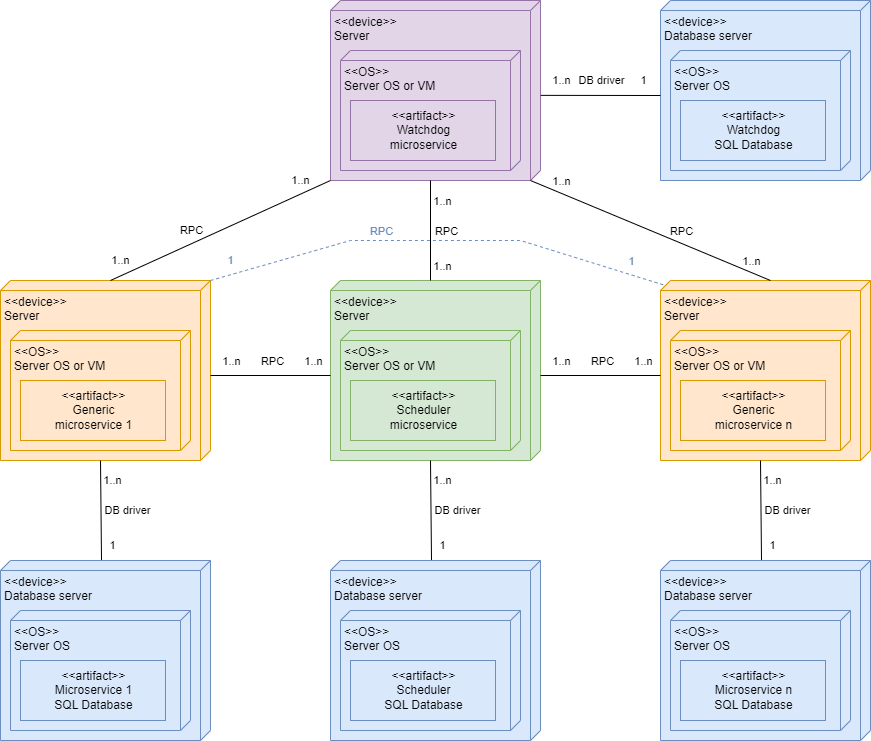

The diagram above was exported from draw.io. Its source (the exported page's mxGraphModel, read from the mxfile embedded in the PNG):
<mxGraphModel dx="974" dy="582" grid="1" gridSize="10" guides="1" tooltips="1" connect="1" arrows="1" fold="1" page="1" pageScale="1" pageWidth="827" pageHeight="1169" math="0" shadow="0">
  <root>
    <mxCell id="0" />
    <mxCell id="1" parent="0" />
    <mxCell id="3K8EvJ8kRWTSadWXsyPA-1" value="&amp;lt;&amp;lt;device&amp;gt;&amp;gt;&lt;br&gt;&lt;div style=&quot;&quot;&gt;Server&lt;/div&gt;" style="verticalAlign=top;align=left;spacingTop=8;spacingLeft=2;spacingRight=12;shape=cube;size=10;direction=south;fontStyle=0;html=1;fillColor=#ffe6cc;strokeColor=#d79b00;" parent="1" vertex="1">
      <mxGeometry x="10" y="280" width="210" height="180" as="geometry" />
    </mxCell>
    <mxCell id="3K8EvJ8kRWTSadWXsyPA-2" value="&amp;lt;&amp;lt;OS&amp;gt;&amp;gt;&lt;br&gt;Server OS or VM" style="verticalAlign=top;align=left;spacingTop=8;spacingLeft=2;spacingRight=12;shape=cube;size=10;direction=south;fontStyle=0;html=1;fillColor=#ffe6cc;strokeColor=#d79b00;" parent="1" vertex="1">
      <mxGeometry x="20" y="330" width="180" height="120" as="geometry" />
    </mxCell>
    <mxCell id="3K8EvJ8kRWTSadWXsyPA-3" value="&amp;lt;&amp;lt;artifact&amp;gt;&amp;gt;&lt;br&gt;Generic&lt;br&gt;microservice 1" style="html=1;align=center;verticalAlign=middle;dashed=0;fillColor=#ffe6cc;strokeColor=#d79b00;" parent="1" vertex="1">
      <mxGeometry x="30" y="380" width="145" height="60" as="geometry" />
    </mxCell>
    <mxCell id="3K8EvJ8kRWTSadWXsyPA-6" value="" style="endArrow=none;html=1;rounded=0;entryX=0;entryY=0;entryDx=180;entryDy=110;entryPerimeter=0;exitX=0;exitY=0.519;exitDx=0;exitDy=0;exitPerimeter=0;" parent="1" source="3K8EvJ8kRWTSadWXsyPA-11" target="3K8EvJ8kRWTSadWXsyPA-1" edge="1">
      <mxGeometry width="50" height="50" relative="1" as="geometry">
        <mxPoint x="241" y="540" as="sourcePoint" />
        <mxPoint x="11" y="500" as="targetPoint" />
      </mxGeometry>
    </mxCell>
    <mxCell id="3K8EvJ8kRWTSadWXsyPA-7" value="1..n" style="edgeLabel;html=1;align=center;verticalAlign=middle;resizable=0;points=[];" parent="3K8EvJ8kRWTSadWXsyPA-6" vertex="1" connectable="0">
      <mxGeometry x="0.58" y="-5" relative="1" as="geometry">
        <mxPoint x="6" y="-1" as="offset" />
      </mxGeometry>
    </mxCell>
    <mxCell id="3K8EvJ8kRWTSadWXsyPA-9" value="1" style="edgeLabel;html=1;align=center;verticalAlign=middle;resizable=0;points=[];" parent="3K8EvJ8kRWTSadWXsyPA-6" vertex="1" connectable="0">
      <mxGeometry x="-0.7" y="-4" relative="1" as="geometry">
        <mxPoint x="7" as="offset" />
      </mxGeometry>
    </mxCell>
    <mxCell id="3K8EvJ8kRWTSadWXsyPA-10" value="DB driver" style="edgeLabel;html=1;align=center;verticalAlign=middle;resizable=0;points=[];" parent="3K8EvJ8kRWTSadWXsyPA-6" vertex="1" connectable="0">
      <mxGeometry x="0.24" y="-2" relative="1" as="geometry">
        <mxPoint x="24" y="12" as="offset" />
      </mxGeometry>
    </mxCell>
    <mxCell id="3K8EvJ8kRWTSadWXsyPA-11" value="&amp;lt;&amp;lt;device&amp;gt;&amp;gt;&lt;br&gt;&lt;div style=&quot;&quot;&gt;Database server&lt;/div&gt;" style="verticalAlign=top;align=left;spacingTop=8;spacingLeft=2;spacingRight=12;shape=cube;size=10;direction=south;fontStyle=0;html=1;fillColor=#dae8fc;strokeColor=#6c8ebf;" parent="1" vertex="1">
      <mxGeometry x="10" y="560" width="210" height="180" as="geometry" />
    </mxCell>
    <mxCell id="3K8EvJ8kRWTSadWXsyPA-12" value="&amp;lt;&amp;lt;OS&amp;gt;&amp;gt;&lt;br&gt;Server OS" style="verticalAlign=top;align=left;spacingTop=8;spacingLeft=2;spacingRight=12;shape=cube;size=10;direction=south;fontStyle=0;html=1;fillColor=#dae8fc;strokeColor=#6c8ebf;" parent="1" vertex="1">
      <mxGeometry x="20" y="610" width="180" height="120" as="geometry" />
    </mxCell>
    <mxCell id="3K8EvJ8kRWTSadWXsyPA-13" value="&amp;lt;&amp;lt;artifact&amp;gt;&amp;gt;&lt;br&gt;Microservice 1&lt;br&gt;SQL Database" style="html=1;align=center;verticalAlign=middle;dashed=0;fillColor=#dae8fc;strokeColor=#6c8ebf;" parent="1" vertex="1">
      <mxGeometry x="30" y="660" width="145" height="60" as="geometry" />
    </mxCell>
    <mxCell id="3K8EvJ8kRWTSadWXsyPA-14" value="&amp;lt;&amp;lt;device&amp;gt;&amp;gt;&lt;br&gt;&lt;div style=&quot;&quot;&gt;Server&lt;/div&gt;" style="verticalAlign=top;align=left;spacingTop=8;spacingLeft=2;spacingRight=12;shape=cube;size=10;direction=south;fontStyle=0;html=1;fillColor=#d5e8d4;strokeColor=#82b366;" parent="1" vertex="1">
      <mxGeometry x="340" y="280" width="210" height="180" as="geometry" />
    </mxCell>
    <mxCell id="3K8EvJ8kRWTSadWXsyPA-15" value="&amp;lt;&amp;lt;OS&amp;gt;&amp;gt;&lt;br&gt;Server OS or VM" style="verticalAlign=top;align=left;spacingTop=8;spacingLeft=2;spacingRight=12;shape=cube;size=10;direction=south;fontStyle=0;html=1;fillColor=#d5e8d4;strokeColor=#82b366;" parent="1" vertex="1">
      <mxGeometry x="350" y="330" width="180" height="120" as="geometry" />
    </mxCell>
    <mxCell id="3K8EvJ8kRWTSadWXsyPA-16" value="&amp;lt;&amp;lt;artifact&amp;gt;&amp;gt;&lt;br&gt;Scheduler&lt;br&gt;microservice" style="html=1;align=center;verticalAlign=middle;dashed=0;fillColor=#d5e8d4;strokeColor=#82b366;" parent="1" vertex="1">
      <mxGeometry x="360" y="380" width="145" height="60" as="geometry" />
    </mxCell>
    <mxCell id="3K8EvJ8kRWTSadWXsyPA-17" value="" style="endArrow=none;html=1;rounded=0;entryX=0;entryY=0;entryDx=180;entryDy=110;entryPerimeter=0;exitX=0;exitY=0.519;exitDx=0;exitDy=0;exitPerimeter=0;" parent="1" source="3K8EvJ8kRWTSadWXsyPA-21" target="3K8EvJ8kRWTSadWXsyPA-14" edge="1">
      <mxGeometry width="50" height="50" relative="1" as="geometry">
        <mxPoint x="571" y="540" as="sourcePoint" />
        <mxPoint x="440" y="460" as="targetPoint" />
      </mxGeometry>
    </mxCell>
    <mxCell id="3K8EvJ8kRWTSadWXsyPA-18" value="1..n" style="edgeLabel;html=1;align=center;verticalAlign=middle;resizable=0;points=[];" parent="3K8EvJ8kRWTSadWXsyPA-17" vertex="1" connectable="0">
      <mxGeometry x="0.58" y="-5" relative="1" as="geometry">
        <mxPoint x="6" y="-1" as="offset" />
      </mxGeometry>
    </mxCell>
    <mxCell id="3K8EvJ8kRWTSadWXsyPA-19" value="1" style="edgeLabel;html=1;align=center;verticalAlign=middle;resizable=0;points=[];" parent="3K8EvJ8kRWTSadWXsyPA-17" vertex="1" connectable="0">
      <mxGeometry x="-0.7" y="-4" relative="1" as="geometry">
        <mxPoint x="7" as="offset" />
      </mxGeometry>
    </mxCell>
    <mxCell id="3K8EvJ8kRWTSadWXsyPA-20" value="DB driver" style="edgeLabel;html=1;align=center;verticalAlign=middle;resizable=0;points=[];" parent="3K8EvJ8kRWTSadWXsyPA-17" vertex="1" connectable="0">
      <mxGeometry x="0.24" y="-2" relative="1" as="geometry">
        <mxPoint x="24" y="12" as="offset" />
      </mxGeometry>
    </mxCell>
    <mxCell id="3K8EvJ8kRWTSadWXsyPA-21" value="&amp;lt;&amp;lt;device&amp;gt;&amp;gt;&lt;br&gt;&lt;div style=&quot;&quot;&gt;Database server&lt;/div&gt;" style="verticalAlign=top;align=left;spacingTop=8;spacingLeft=2;spacingRight=12;shape=cube;size=10;direction=south;fontStyle=0;html=1;fillColor=#dae8fc;strokeColor=#6c8ebf;" parent="1" vertex="1">
      <mxGeometry x="340" y="560" width="210" height="180" as="geometry" />
    </mxCell>
    <mxCell id="3K8EvJ8kRWTSadWXsyPA-22" value="&amp;lt;&amp;lt;OS&amp;gt;&amp;gt;&lt;br&gt;Server OS" style="verticalAlign=top;align=left;spacingTop=8;spacingLeft=2;spacingRight=12;shape=cube;size=10;direction=south;fontStyle=0;html=1;fillColor=#dae8fc;strokeColor=#6c8ebf;" parent="1" vertex="1">
      <mxGeometry x="350" y="610" width="180" height="120" as="geometry" />
    </mxCell>
    <mxCell id="3K8EvJ8kRWTSadWXsyPA-23" value="&amp;lt;&amp;lt;artifact&amp;gt;&amp;gt;&lt;br&gt;Scheduler&lt;br&gt;SQL Database" style="html=1;align=center;verticalAlign=middle;dashed=0;fillColor=#dae8fc;strokeColor=#6c8ebf;" parent="1" vertex="1">
      <mxGeometry x="360" y="660" width="145" height="60" as="geometry" />
    </mxCell>
    <mxCell id="3K8EvJ8kRWTSadWXsyPA-25" value="" style="endArrow=none;html=1;rounded=0;exitX=0;exitY=0;exitDx=95;exitDy=210;exitPerimeter=0;" parent="1" source="3K8EvJ8kRWTSadWXsyPA-14" edge="1">
      <mxGeometry width="50" height="50" relative="1" as="geometry">
        <mxPoint x="270" y="410" as="sourcePoint" />
        <mxPoint x="220" y="375" as="targetPoint" />
      </mxGeometry>
    </mxCell>
    <mxCell id="3K8EvJ8kRWTSadWXsyPA-26" value="1..n" style="edgeLabel;html=1;align=center;verticalAlign=middle;resizable=0;points=[];" parent="3K8EvJ8kRWTSadWXsyPA-25" vertex="1" connectable="0">
      <mxGeometry x="0.8135" y="-1" relative="1" as="geometry">
        <mxPoint x="9" y="-14" as="offset" />
      </mxGeometry>
    </mxCell>
    <mxCell id="3K8EvJ8kRWTSadWXsyPA-28" value="1..n" style="edgeLabel;html=1;align=center;verticalAlign=middle;resizable=0;points=[];" parent="3K8EvJ8kRWTSadWXsyPA-25" vertex="1" connectable="0">
      <mxGeometry x="-0.7063" relative="1" as="geometry">
        <mxPoint y="-15" as="offset" />
      </mxGeometry>
    </mxCell>
    <mxCell id="3K8EvJ8kRWTSadWXsyPA-29" value="RPC" style="edgeLabel;html=1;align=center;verticalAlign=middle;resizable=0;points=[];" parent="3K8EvJ8kRWTSadWXsyPA-25" vertex="1" connectable="0">
      <mxGeometry x="-0.0757" y="1" relative="1" as="geometry">
        <mxPoint x="-4" y="-16" as="offset" />
      </mxGeometry>
    </mxCell>
    <mxCell id="3K8EvJ8kRWTSadWXsyPA-30" value="&amp;lt;&amp;lt;device&amp;gt;&amp;gt;&lt;br&gt;&lt;div style=&quot;&quot;&gt;Server&lt;/div&gt;" style="verticalAlign=top;align=left;spacingTop=8;spacingLeft=2;spacingRight=12;shape=cube;size=10;direction=south;fontStyle=0;html=1;fillColor=#ffe6cc;strokeColor=#d79b00;" parent="1" vertex="1">
      <mxGeometry x="670" y="280" width="210" height="180" as="geometry" />
    </mxCell>
    <mxCell id="3K8EvJ8kRWTSadWXsyPA-31" value="&amp;lt;&amp;lt;OS&amp;gt;&amp;gt;&lt;br&gt;Server OS or VM" style="verticalAlign=top;align=left;spacingTop=8;spacingLeft=2;spacingRight=12;shape=cube;size=10;direction=south;fontStyle=0;html=1;fillColor=#ffe6cc;strokeColor=#d79b00;" parent="1" vertex="1">
      <mxGeometry x="680" y="330" width="180" height="120" as="geometry" />
    </mxCell>
    <mxCell id="3K8EvJ8kRWTSadWXsyPA-32" value="&amp;lt;&amp;lt;artifact&amp;gt;&amp;gt;&lt;br&gt;Generic&lt;br&gt;microservice n" style="html=1;align=center;verticalAlign=middle;dashed=0;fillColor=#ffe6cc;strokeColor=#d79b00;" parent="1" vertex="1">
      <mxGeometry x="690" y="380" width="145" height="60" as="geometry" />
    </mxCell>
    <mxCell id="3K8EvJ8kRWTSadWXsyPA-33" value="" style="endArrow=none;html=1;rounded=0;entryX=0;entryY=0;entryDx=180;entryDy=110;entryPerimeter=0;exitX=0;exitY=0.519;exitDx=0;exitDy=0;exitPerimeter=0;" parent="1" source="3K8EvJ8kRWTSadWXsyPA-37" target="3K8EvJ8kRWTSadWXsyPA-30" edge="1">
      <mxGeometry width="50" height="50" relative="1" as="geometry">
        <mxPoint x="901" y="540" as="sourcePoint" />
        <mxPoint x="671" y="500" as="targetPoint" />
      </mxGeometry>
    </mxCell>
    <mxCell id="3K8EvJ8kRWTSadWXsyPA-34" value="1..n" style="edgeLabel;html=1;align=center;verticalAlign=middle;resizable=0;points=[];" parent="3K8EvJ8kRWTSadWXsyPA-33" vertex="1" connectable="0">
      <mxGeometry x="0.58" y="-5" relative="1" as="geometry">
        <mxPoint x="6" y="-1" as="offset" />
      </mxGeometry>
    </mxCell>
    <mxCell id="3K8EvJ8kRWTSadWXsyPA-35" value="1" style="edgeLabel;html=1;align=center;verticalAlign=middle;resizable=0;points=[];" parent="3K8EvJ8kRWTSadWXsyPA-33" vertex="1" connectable="0">
      <mxGeometry x="-0.7" y="-4" relative="1" as="geometry">
        <mxPoint x="7" as="offset" />
      </mxGeometry>
    </mxCell>
    <mxCell id="3K8EvJ8kRWTSadWXsyPA-36" value="DB driver" style="edgeLabel;html=1;align=center;verticalAlign=middle;resizable=0;points=[];" parent="3K8EvJ8kRWTSadWXsyPA-33" vertex="1" connectable="0">
      <mxGeometry x="0.24" y="-2" relative="1" as="geometry">
        <mxPoint x="24" y="12" as="offset" />
      </mxGeometry>
    </mxCell>
    <mxCell id="3K8EvJ8kRWTSadWXsyPA-37" value="&amp;lt;&amp;lt;device&amp;gt;&amp;gt;&lt;br&gt;&lt;div style=&quot;&quot;&gt;Database server&lt;/div&gt;" style="verticalAlign=top;align=left;spacingTop=8;spacingLeft=2;spacingRight=12;shape=cube;size=10;direction=south;fontStyle=0;html=1;fillColor=#dae8fc;strokeColor=#6c8ebf;" parent="1" vertex="1">
      <mxGeometry x="670" y="560" width="210" height="180" as="geometry" />
    </mxCell>
    <mxCell id="3K8EvJ8kRWTSadWXsyPA-38" value="&amp;lt;&amp;lt;OS&amp;gt;&amp;gt;&lt;br&gt;Server OS" style="verticalAlign=top;align=left;spacingTop=8;spacingLeft=2;spacingRight=12;shape=cube;size=10;direction=south;fontStyle=0;html=1;fillColor=#dae8fc;strokeColor=#6c8ebf;" parent="1" vertex="1">
      <mxGeometry x="680" y="610" width="180" height="120" as="geometry" />
    </mxCell>
    <mxCell id="3K8EvJ8kRWTSadWXsyPA-39" value="&amp;lt;&amp;lt;artifact&amp;gt;&amp;gt;&lt;br&gt;Microservice n&lt;br&gt;SQL Database" style="html=1;align=center;verticalAlign=middle;dashed=0;fillColor=#dae8fc;strokeColor=#6c8ebf;" parent="1" vertex="1">
      <mxGeometry x="690" y="660" width="145" height="60" as="geometry" />
    </mxCell>
    <mxCell id="3K8EvJ8kRWTSadWXsyPA-40" value="" style="endArrow=none;html=1;rounded=0;exitX=0;exitY=0;exitDx=95;exitDy=210;exitPerimeter=0;" parent="1" source="3K8EvJ8kRWTSadWXsyPA-30" edge="1">
      <mxGeometry width="50" height="50" relative="1" as="geometry">
        <mxPoint x="670.21" y="369.82" as="sourcePoint" />
        <mxPoint x="550" y="375" as="targetPoint" />
      </mxGeometry>
    </mxCell>
    <mxCell id="3K8EvJ8kRWTSadWXsyPA-41" value="1..n" style="edgeLabel;html=1;align=center;verticalAlign=middle;resizable=0;points=[];" parent="3K8EvJ8kRWTSadWXsyPA-40" vertex="1" connectable="0">
      <mxGeometry x="0.8135" y="-1" relative="1" as="geometry">
        <mxPoint x="9" y="-14" as="offset" />
      </mxGeometry>
    </mxCell>
    <mxCell id="3K8EvJ8kRWTSadWXsyPA-42" value="1..n" style="edgeLabel;html=1;align=center;verticalAlign=middle;resizable=0;points=[];" parent="3K8EvJ8kRWTSadWXsyPA-40" vertex="1" connectable="0">
      <mxGeometry x="-0.7063" relative="1" as="geometry">
        <mxPoint y="-15" as="offset" />
      </mxGeometry>
    </mxCell>
    <mxCell id="3K8EvJ8kRWTSadWXsyPA-43" value="RPC" style="edgeLabel;html=1;align=center;verticalAlign=middle;resizable=0;points=[];" parent="3K8EvJ8kRWTSadWXsyPA-40" vertex="1" connectable="0">
      <mxGeometry x="-0.0757" y="1" relative="1" as="geometry">
        <mxPoint x="-4" y="-16" as="offset" />
      </mxGeometry>
    </mxCell>
    <mxCell id="8kOOWhkclEPSZVWomSvU-1" value="&amp;lt;&amp;lt;device&amp;gt;&amp;gt;&lt;br&gt;&lt;div style=&quot;&quot;&gt;Server&lt;/div&gt;" style="verticalAlign=top;align=left;spacingTop=8;spacingLeft=2;spacingRight=12;shape=cube;size=10;direction=south;fontStyle=0;html=1;fillColor=#e1d5e7;strokeColor=#9673a6;" parent="1" vertex="1">
      <mxGeometry x="340" width="210" height="180" as="geometry" />
    </mxCell>
    <mxCell id="8kOOWhkclEPSZVWomSvU-2" value="&amp;lt;&amp;lt;OS&amp;gt;&amp;gt;&lt;br&gt;Server OS or VM" style="verticalAlign=top;align=left;spacingTop=8;spacingLeft=2;spacingRight=12;shape=cube;size=10;direction=south;fontStyle=0;html=1;fillColor=#e1d5e7;strokeColor=#9673a6;" parent="1" vertex="1">
      <mxGeometry x="350" y="50" width="180" height="120" as="geometry" />
    </mxCell>
    <mxCell id="8kOOWhkclEPSZVWomSvU-3" value="&amp;lt;&amp;lt;artifact&amp;gt;&amp;gt;&lt;br&gt;Watchdog&lt;br&gt;microservice" style="html=1;align=center;verticalAlign=middle;dashed=0;fillColor=#e1d5e7;strokeColor=#9673a6;" parent="1" vertex="1">
      <mxGeometry x="360" y="100" width="145" height="60" as="geometry" />
    </mxCell>
    <mxCell id="8kOOWhkclEPSZVWomSvU-8" value="&amp;lt;&amp;lt;device&amp;gt;&amp;gt;&lt;br&gt;&lt;div style=&quot;&quot;&gt;Database server&lt;/div&gt;" style="verticalAlign=top;align=left;spacingTop=8;spacingLeft=2;spacingRight=12;shape=cube;size=10;direction=south;fontStyle=0;html=1;fillColor=#dae8fc;strokeColor=#6c8ebf;" parent="1" vertex="1">
      <mxGeometry x="670" width="210" height="180" as="geometry" />
    </mxCell>
    <mxCell id="8kOOWhkclEPSZVWomSvU-9" value="&amp;lt;&amp;lt;OS&amp;gt;&amp;gt;&lt;br&gt;Server OS" style="verticalAlign=top;align=left;spacingTop=8;spacingLeft=2;spacingRight=12;shape=cube;size=10;direction=south;fontStyle=0;html=1;fillColor=#dae8fc;strokeColor=#6c8ebf;" parent="1" vertex="1">
      <mxGeometry x="680" y="50" width="180" height="120" as="geometry" />
    </mxCell>
    <mxCell id="8kOOWhkclEPSZVWomSvU-10" value="&amp;lt;&amp;lt;artifact&amp;gt;&amp;gt;&lt;br&gt;Watchdog&lt;br&gt;SQL Database" style="html=1;align=center;verticalAlign=middle;dashed=0;fillColor=#dae8fc;strokeColor=#6c8ebf;" parent="1" vertex="1">
      <mxGeometry x="690" y="100" width="145" height="60" as="geometry" />
    </mxCell>
    <mxCell id="8kOOWhkclEPSZVWomSvU-11" value="" style="endArrow=none;html=1;rounded=0;exitX=0;exitY=0;exitDx=95;exitDy=210;exitPerimeter=0;entryX=0.527;entryY=-0.001;entryDx=0;entryDy=0;entryPerimeter=0;" parent="1" source="8kOOWhkclEPSZVWomSvU-8" target="8kOOWhkclEPSZVWomSvU-1" edge="1">
      <mxGeometry width="50" height="50" relative="1" as="geometry">
        <mxPoint x="710" y="320" as="sourcePoint" />
        <mxPoint x="590" y="320" as="targetPoint" />
      </mxGeometry>
    </mxCell>
    <mxCell id="8kOOWhkclEPSZVWomSvU-12" value="1..n" style="edgeLabel;html=1;align=center;verticalAlign=middle;resizable=0;points=[];" parent="8kOOWhkclEPSZVWomSvU-11" vertex="1" connectable="0">
      <mxGeometry x="0.8135" y="-1" relative="1" as="geometry">
        <mxPoint x="9" y="-14" as="offset" />
      </mxGeometry>
    </mxCell>
    <mxCell id="8kOOWhkclEPSZVWomSvU-13" value="1" style="edgeLabel;html=1;align=center;verticalAlign=middle;resizable=0;points=[];" parent="8kOOWhkclEPSZVWomSvU-11" vertex="1" connectable="0">
      <mxGeometry x="-0.7063" relative="1" as="geometry">
        <mxPoint y="-15" as="offset" />
      </mxGeometry>
    </mxCell>
    <mxCell id="8kOOWhkclEPSZVWomSvU-14" value="DB driver" style="edgeLabel;html=1;align=center;verticalAlign=middle;resizable=0;points=[];" parent="8kOOWhkclEPSZVWomSvU-11" vertex="1" connectable="0">
      <mxGeometry x="-0.0757" y="1" relative="1" as="geometry">
        <mxPoint x="-4" y="-16" as="offset" />
      </mxGeometry>
    </mxCell>
    <mxCell id="8kOOWhkclEPSZVWomSvU-15" value="" style="endArrow=none;html=1;rounded=0;entryX=0;entryY=0;entryDx=180;entryDy=110;entryPerimeter=0;" parent="1" target="8kOOWhkclEPSZVWomSvU-1" edge="1">
      <mxGeometry width="50" height="50" relative="1" as="geometry">
        <mxPoint x="440" y="280" as="sourcePoint" />
        <mxPoint x="450" y="470" as="targetPoint" />
      </mxGeometry>
    </mxCell>
    <mxCell id="8kOOWhkclEPSZVWomSvU-16" value="1..n" style="edgeLabel;html=1;align=center;verticalAlign=middle;resizable=0;points=[];" parent="8kOOWhkclEPSZVWomSvU-15" vertex="1" connectable="0">
      <mxGeometry x="0.58" y="-5" relative="1" as="geometry">
        <mxPoint x="6" y="-1" as="offset" />
      </mxGeometry>
    </mxCell>
    <mxCell id="8kOOWhkclEPSZVWomSvU-17" value="1..n" style="edgeLabel;html=1;align=center;verticalAlign=middle;resizable=0;points=[];" parent="8kOOWhkclEPSZVWomSvU-15" vertex="1" connectable="0">
      <mxGeometry x="-0.7" y="-4" relative="1" as="geometry">
        <mxPoint x="7" as="offset" />
      </mxGeometry>
    </mxCell>
    <mxCell id="8kOOWhkclEPSZVWomSvU-18" value="RPC" style="edgeLabel;html=1;align=center;verticalAlign=middle;resizable=0;points=[];" parent="8kOOWhkclEPSZVWomSvU-15" vertex="1" connectable="0">
      <mxGeometry x="0.24" y="-2" relative="1" as="geometry">
        <mxPoint x="13" y="12" as="offset" />
      </mxGeometry>
    </mxCell>
    <mxCell id="8kOOWhkclEPSZVWomSvU-19" value="" style="endArrow=none;html=1;rounded=0;entryX=1;entryY=1;entryDx=0;entryDy=0;entryPerimeter=0;exitX=0;exitY=0;exitDx=0;exitDy=100;exitPerimeter=0;" parent="1" source="3K8EvJ8kRWTSadWXsyPA-1" target="8kOOWhkclEPSZVWomSvU-1" edge="1">
      <mxGeometry width="50" height="50" relative="1" as="geometry">
        <mxPoint x="250" y="250" as="sourcePoint" />
        <mxPoint x="250" y="150" as="targetPoint" />
      </mxGeometry>
    </mxCell>
    <mxCell id="8kOOWhkclEPSZVWomSvU-20" value="1..n" style="edgeLabel;html=1;align=center;verticalAlign=middle;resizable=0;points=[];" parent="8kOOWhkclEPSZVWomSvU-19" vertex="1" connectable="0">
      <mxGeometry x="0.58" y="-5" relative="1" as="geometry">
        <mxPoint x="14" y="-26" as="offset" />
      </mxGeometry>
    </mxCell>
    <mxCell id="8kOOWhkclEPSZVWomSvU-21" value="1..n" style="edgeLabel;html=1;align=center;verticalAlign=middle;resizable=0;points=[];" parent="8kOOWhkclEPSZVWomSvU-19" vertex="1" connectable="0">
      <mxGeometry x="-0.7" y="-4" relative="1" as="geometry">
        <mxPoint x="-25" y="-9" as="offset" />
      </mxGeometry>
    </mxCell>
    <mxCell id="8kOOWhkclEPSZVWomSvU-22" value="RPC" style="edgeLabel;html=1;align=center;verticalAlign=middle;resizable=0;points=[];" parent="8kOOWhkclEPSZVWomSvU-19" vertex="1" connectable="0">
      <mxGeometry x="0.24" y="-2" relative="1" as="geometry">
        <mxPoint x="-57" y="10" as="offset" />
      </mxGeometry>
    </mxCell>
    <mxCell id="8kOOWhkclEPSZVWomSvU-23" value="" style="endArrow=none;html=1;rounded=0;entryX=0;entryY=0;entryDx=180;entryDy=10;entryPerimeter=0;exitX=0;exitY=0;exitDx=0;exitDy=100;exitPerimeter=0;" parent="1" source="3K8EvJ8kRWTSadWXsyPA-30" target="8kOOWhkclEPSZVWomSvU-1" edge="1">
      <mxGeometry width="50" height="50" relative="1" as="geometry">
        <mxPoint x="680" y="240" as="sourcePoint" />
        <mxPoint x="350.0000000000002" y="190" as="targetPoint" />
      </mxGeometry>
    </mxCell>
    <mxCell id="8kOOWhkclEPSZVWomSvU-24" value="1..n" style="edgeLabel;html=1;align=center;verticalAlign=middle;resizable=0;points=[];" parent="8kOOWhkclEPSZVWomSvU-23" vertex="1" connectable="0">
      <mxGeometry x="0.58" y="-5" relative="1" as="geometry">
        <mxPoint x="-22" y="-16" as="offset" />
      </mxGeometry>
    </mxCell>
    <mxCell id="8kOOWhkclEPSZVWomSvU-25" value="1..n" style="edgeLabel;html=1;align=center;verticalAlign=middle;resizable=0;points=[];" parent="8kOOWhkclEPSZVWomSvU-23" vertex="1" connectable="0">
      <mxGeometry x="-0.7" y="-4" relative="1" as="geometry">
        <mxPoint x="15" y="-1" as="offset" />
      </mxGeometry>
    </mxCell>
    <mxCell id="8kOOWhkclEPSZVWomSvU-26" value="RPC" style="edgeLabel;html=1;align=center;verticalAlign=middle;resizable=0;points=[];" parent="8kOOWhkclEPSZVWomSvU-23" vertex="1" connectable="0">
      <mxGeometry x="0.24" y="-2" relative="1" as="geometry">
        <mxPoint x="58" y="14" as="offset" />
      </mxGeometry>
    </mxCell>
    <mxCell id="4IWsUsCqc6rPAxW-PoQ3-1" value="" style="endArrow=none;dashed=1;html=1;rounded=0;exitX=0;exitY=0;exitDx=0;exitDy=0;exitPerimeter=0;entryX=0;entryY=0;entryDx=5;entryDy=205;entryPerimeter=0;fillColor=#dae8fc;strokeColor=#6C8EBF;" edge="1" parent="1" source="3K8EvJ8kRWTSadWXsyPA-1" target="3K8EvJ8kRWTSadWXsyPA-30">
      <mxGeometry width="50" height="50" relative="1" as="geometry">
        <mxPoint x="230" y="290" as="sourcePoint" />
        <mxPoint x="280" y="240" as="targetPoint" />
        <Array as="points">
          <mxPoint x="360" y="240" />
          <mxPoint x="530" y="240" />
        </Array>
      </mxGeometry>
    </mxCell>
    <mxCell id="4IWsUsCqc6rPAxW-PoQ3-3" value="1" style="edgeLabel;html=1;align=center;verticalAlign=middle;resizable=0;points=[];fontColor=#6C8EBF;" vertex="1" connectable="0" parent="4IWsUsCqc6rPAxW-PoQ3-1">
      <mxGeometry x="-0.9054" y="-1" relative="1" as="geometry">
        <mxPoint x="-2" y="-15" as="offset" />
      </mxGeometry>
    </mxCell>
    <mxCell id="4IWsUsCqc6rPAxW-PoQ3-4" value="1" style="edgeLabel;html=1;align=center;verticalAlign=middle;resizable=0;points=[];fontColor=#6C8EBF;" vertex="1" connectable="0" parent="4IWsUsCqc6rPAxW-PoQ3-1">
      <mxGeometry x="0.8868" y="-1" relative="1" as="geometry">
        <mxPoint x="-9" y="-18" as="offset" />
      </mxGeometry>
    </mxCell>
    <mxCell id="4IWsUsCqc6rPAxW-PoQ3-5" value="RPC" style="edgeLabel;html=1;align=center;verticalAlign=middle;resizable=0;points=[];fontColor=#6C8EBF;" vertex="1" connectable="0" parent="4IWsUsCqc6rPAxW-PoQ3-1">
      <mxGeometry x="-0.0932" y="1" relative="1" as="geometry">
        <mxPoint x="-36" y="-9" as="offset" />
      </mxGeometry>
    </mxCell>
  </root>
</mxGraphModel>